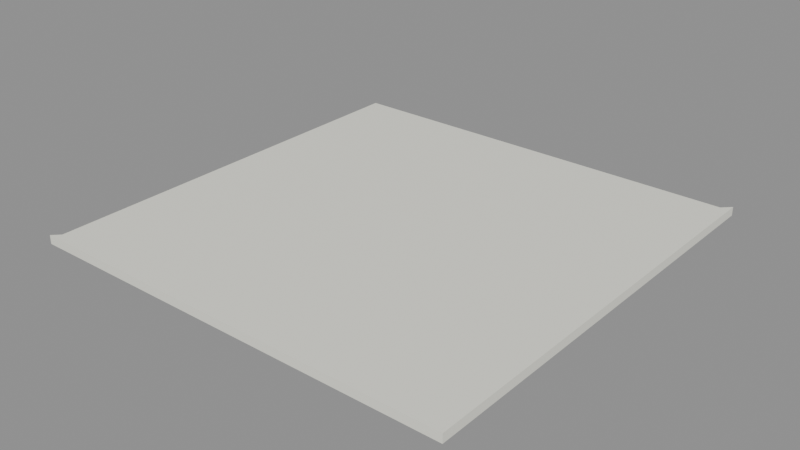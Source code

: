# Source: servilleta.blend  (saved by Blender 5.3.31; exported with 4.5.12 LTS)
import bpy
from mathutils import Matrix  # noqa: F401  (used for matrix-valued properties, if any)

bpy.ops.wm.read_factory_settings(use_empty=True)
scene = bpy.context.scene
scene.name = 'Scene'

# ---- materials (node trees are filled in below, after node groups)
mat_m_blancocrema = bpy.data.materials.new('M_BlancoCrema')
mat_m_blancocrema.diffuse_color = (0.8879, 0.8879, 0.7913, 1.0)

# ---- material node trees
mat_m_blancocrema.use_nodes = True; mat_m_blancocrema.node_tree.nodes.clear()
_N = mat_m_blancocrema.node_tree.nodes; _L = mat_m_blancocrema.node_tree.links
n0 = _N.new('ShaderNodeBsdfPrincipled'); n0.name = 'Principled BSDF'; n0.location = (-200, 100)
n0.inputs[0].default_value = (0.8879, 0.8879, 0.7913, 1.0)
n0.inputs[2].default_value = 0.7
n0.inputs[10].default_value = 0.005
n1 = _N.new('ShaderNodeOutputMaterial'); n1.name = 'Material Output'; n1.location = (200, 100)
_L.new(n0.outputs[0], n1.inputs[0])
n1.is_active_output = True

# ---- meshes
me_servilleta = bpy.data.meshes.new('servilleta')
me_servilleta.from_pydata([(-0.075, -0.075, -0.0015), (0.075, -0.075, -0.0015), (0.075, 0.075, -0.0015), (-0.075, 0.075, -0.0015), (-0.075, -0.075, 0.0015), (0.075, -0.075, 0.0015), (0.075, 0.075, 0.0015), (-0.075, -0.075, 0.0), (0.075, 0.075, 0.0), (-0.075, 0.075, 0.0)], [], [(4, 5, 6), (7, 8, 9), (7, 4, 6, 8), (0, 3, 2, 1), (7, 0, 1), (7, 1, 5), (7, 5, 4), (8, 6, 5), (8, 5, 1), (8, 1, 2), (2, 3, 9, 8), (3, 0, 7, 9)])
me_servilleta.polygons.foreach_set('use_smooth', [True] * 12)
_k = set([(0, 1), (0, 3), (0, 7), (1, 2), (1, 5), (2, 3), (2, 8), (3, 9), (4, 5), (4, 6), (4, 7), (5, 6), (6, 8), (7, 8), (7, 9), (8, 9)])
me_servilleta.attributes.new('sharp_edge', 'BOOLEAN', 'EDGE').data.foreach_set('value', [ (min(e.vertices), max(e.vertices)) in _k for e in me_servilleta.edges])
me_servilleta.materials.append(mat_m_blancocrema)
me_servilleta.update()

# ---- objects
ob_servilleta = bpy.data.objects.new('servilleta', me_servilleta)

# ---- transforms, parenting, visibility, modifiers, constraints
ob_servilleta.location = (0.0, 0.0, 0.0)

# ---- collection membership
scene.collection.objects.link(ob_servilleta)

# ---- scene / render settings (as saved in the file)
scene.frame_start = 1; scene.frame_end = 250; scene.frame_set(1)
scene.render.engine = 'BLENDER_EEVEE_NEXT'
scene.render.bake_bias = 0.0
scene.render.bake_samples = 0
scene.render.compositor_device = 'GPU'
scene.eevee.use_volume_custom_range = False
scene.eevee.fast_gi_thickness_near = 0.1
scene.eevee.fast_gi_thickness_far = 0.0
scene.eevee.ray_tracing_options.screen_trace_thickness = 0.1
bpy.context.view_layer.update()

# ---- added for rendering (the .blend has no active camera and no usable light): camera, sun + grey world if the file has none
cam_auto = bpy.data.cameras.new('AutoCamera')
cam_auto.lens = 50.0
cam_auto.sensor_width = 36.0
cam_auto.clip_end = 1000.0
ob_auto_camera = bpy.data.objects.new('AutoCamera', cam_auto)
scene.collection.objects.link(ob_auto_camera)
ob_auto_camera.location = (0.196289, -0.235547, 0.157032)
ob_auto_camera.rotation_euler = (1.09748, -7.21219e-08, 0.694738)
scene.camera = ob_auto_camera
light_auto_sun = bpy.data.lights.new('AutoSun', 'SUN')
light_auto_sun.energy = 3.0
light_auto_sun.angle = 0.0523599
ob_auto_sun = bpy.data.objects.new('AutoSun', light_auto_sun)
scene.collection.objects.link(ob_auto_sun)
ob_auto_sun.rotation_euler = (0.872665, 0.174533, 0.523599)
if scene.world is None:
    world_auto = bpy.data.worlds.new('AutoWorld')
    world_auto.color = (0.3, 0.3, 0.3)
    scene.world = world_auto
bpy.context.view_layer.update()
